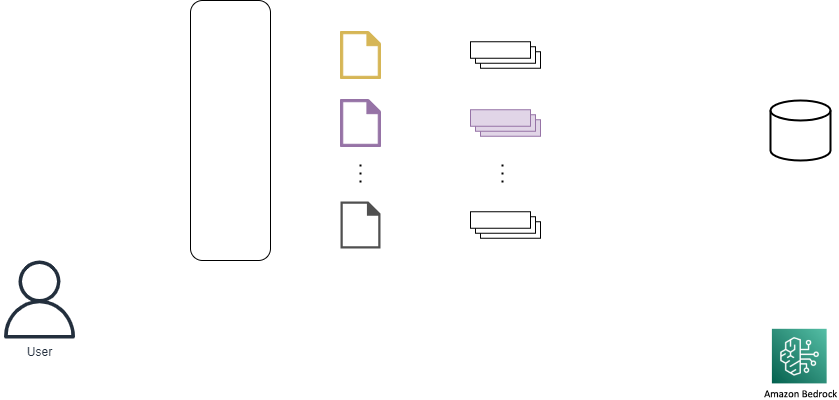

The diagram above was exported from draw.io. Its source (the exported page's mxGraphModel, read from the mxfile embedded in the PNG):
<mxGraphModel dx="1219" dy="679" grid="1" gridSize="10" guides="1" tooltips="1" connect="1" arrows="1" fold="1" page="1" pageScale="1" pageWidth="1169" pageHeight="827" background="#FFFFFF" math="0" shadow="0">
  <root>
    <mxCell id="0" />
    <mxCell id="1" parent="0" />
    <mxCell id="6t-xfdnimq73solv2gHH-2" value="User" style="sketch=0;outlineConnect=0;fontColor=#232F3E;gradientColor=none;fillColor=#232F3D;strokeColor=none;dashed=0;verticalLabelPosition=bottom;verticalAlign=top;align=center;html=1;fontSize=12;fontStyle=0;aspect=fixed;pointerEvents=1;shape=mxgraph.aws4.user;" vertex="1" parent="1">
      <mxGeometry x="190" y="299" width="78" height="78" as="geometry" />
    </mxCell>
    <mxCell id="6t-xfdnimq73solv2gHH-5" value="" style="pointerEvents=1;shadow=0;html=1;labelPosition=center;verticalLabelPosition=bottom;verticalAlign=top;outlineConnect=0;align=center;shape=mxgraph.office.concepts.document_blank;fillColor=#d6b656;strokeColor=#d6b656;gradientColor=none;fillStyle=solid;" vertex="1" parent="1">
      <mxGeometry x="530" y="70" width="40" height="47" as="geometry" />
    </mxCell>
    <mxCell id="6t-xfdnimq73solv2gHH-6" value="" style="sketch=0;pointerEvents=1;shadow=0;dashed=0;html=1;strokeColor=#9673a6;fillColor=#9673a6;labelPosition=center;verticalLabelPosition=bottom;verticalAlign=top;outlineConnect=0;align=center;shape=mxgraph.office.concepts.document_blank;fillStyle=solid;perimeterSpacing=50;" vertex="1" parent="1">
      <mxGeometry x="530" y="138" width="40" height="47" as="geometry" />
    </mxCell>
    <mxCell id="6t-xfdnimq73solv2gHH-7" value="" style="endArrow=none;dashed=1;html=1;dashPattern=1 3;strokeWidth=2;rounded=0;" edge="1" parent="1">
      <mxGeometry width="50" height="50" relative="1" as="geometry">
        <mxPoint x="550" y="221" as="sourcePoint" />
        <mxPoint x="550" y="201" as="targetPoint" />
      </mxGeometry>
    </mxCell>
    <mxCell id="6t-xfdnimq73solv2gHH-9" value="" style="sketch=0;pointerEvents=1;shadow=0;dashed=0;html=1;strokeColor=none;fillColor=#505050;labelPosition=center;verticalLabelPosition=bottom;verticalAlign=top;outlineConnect=0;align=center;shape=mxgraph.office.concepts.document_blank;" vertex="1" parent="1">
      <mxGeometry x="530" y="240" width="40" height="47" as="geometry" />
    </mxCell>
    <mxCell id="6t-xfdnimq73solv2gHH-10" value="" style="rounded=1;whiteSpace=wrap;html=1;shadow=0;glass=0;fillColor=none;" vertex="1" parent="1">
      <mxGeometry x="380" y="39" width="80" height="260" as="geometry" />
    </mxCell>
    <mxCell id="6t-xfdnimq73solv2gHH-12" value="" style="strokeWidth=2;html=1;shape=mxgraph.flowchart.database;whiteSpace=wrap;" vertex="1" parent="1">
      <mxGeometry x="960" y="139" width="60" height="60" as="geometry" />
    </mxCell>
    <mxCell id="6t-xfdnimq73solv2gHH-13" value="" style="verticalLabelPosition=bottom;verticalAlign=top;html=1;shape=mxgraph.basic.layered_rect;dx=10;outlineConnect=0;whiteSpace=wrap;labelBackgroundColor=default;" vertex="1" parent="1">
      <mxGeometry x="660" y="80.25" width="70" height="26.5" as="geometry" />
    </mxCell>
    <mxCell id="6t-xfdnimq73solv2gHH-14" value="" style="verticalLabelPosition=bottom;verticalAlign=top;html=1;shape=mxgraph.basic.layered_rect;dx=10;outlineConnect=0;whiteSpace=wrap;fillColor=#e1d5e7;strokeColor=#9673a6;" vertex="1" parent="1">
      <mxGeometry x="660" y="148.25" width="70" height="26.5" as="geometry" />
    </mxCell>
    <mxCell id="6t-xfdnimq73solv2gHH-15" value="" style="verticalLabelPosition=bottom;verticalAlign=top;html=1;shape=mxgraph.basic.layered_rect;dx=10;outlineConnect=0;whiteSpace=wrap;" vertex="1" parent="1">
      <mxGeometry x="660" y="250.25" width="70" height="26.5" as="geometry" />
    </mxCell>
    <mxCell id="6t-xfdnimq73solv2gHH-19" value="" style="endArrow=none;dashed=1;html=1;dashPattern=1 3;strokeWidth=2;rounded=0;" edge="1" parent="1">
      <mxGeometry width="50" height="50" relative="1" as="geometry">
        <mxPoint x="692" y="221" as="sourcePoint" />
        <mxPoint x="692" y="201" as="targetPoint" />
      </mxGeometry>
    </mxCell>
    <mxCell id="6t-xfdnimq73solv2gHH-20" value="" style="shape=image;verticalLabelPosition=bottom;labelBackgroundColor=default;verticalAlign=top;aspect=fixed;imageAspect=0;image=https://iret.media/wp-content/uploads/2023/10/Amazon-Bedrock.png;clipPath=inset(13.25% 33% 16.27% 29%);" vertex="1" parent="1">
      <mxGeometry x="951.8100000000001" y="360" width="76.38" height="78.39" as="geometry" />
    </mxCell>
  </root>
</mxGraphModel>